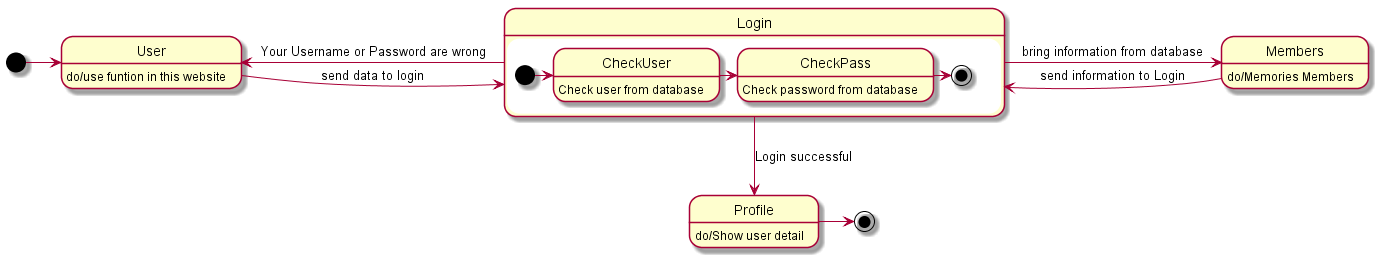

The diagram above was rendered by PlantUML. Its source (embedded in the PNG):
@startuml Login

User : do/use funtion in this website
Members : do/Memories Members
Profile : do/Show user detail

[*] ->  User
User -> Login : send data to login
Login -> Members : bring information from database
Members -> Login : send information to Login
Login -> User : Your Username or Password are wrong
Login -down-> Profile : Login successful
Profile -> [*] 

state Login{
    CheckUser : Check user from database
    CheckPass : Check password from database
    [*] -> CheckUser
    CheckUser -> CheckPass
    CheckPass -> [*]
}
@enduml